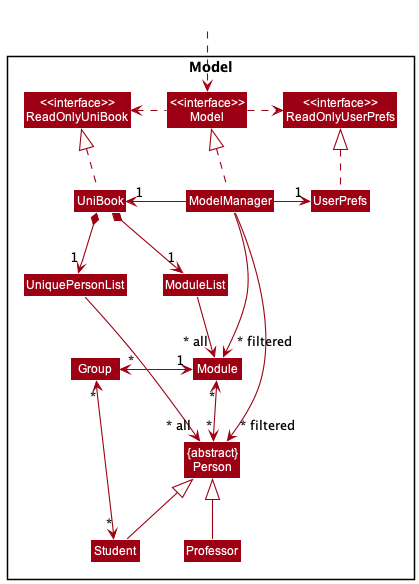

The diagram above was rendered by PlantUML. Its source (embedded in the PNG):
@startuml
!include style.puml
skinparam arrowThickness 1.1
skinparam arrowColor MODEL_COLOR
skinparam classBackgroundColor MODEL_COLOR
skinparam ClassAttributeFontColor #FFFFFF

Package Model <<Rectangle>>{
Class "<<interface>>\nReadOnlyUniBook" as ReadOnlyUniBook
Class "<<interface>>\nReadOnlyUserPrefs" as ReadOnlyUserPrefs
Class "<<interface>>\nModel" as Model
Class UniBook
Class ModelManager
Class UserPrefs
Class UniquePersonList
Class ModuleList
Class Module
Class "{abstract}\nPerson" as Person
Class Student
Class Professor
Class Module
Class Group
Class Module
}

Class HiddenOutside #FFFFFF
HiddenOutside ..> Model

UniBook .up.|> ReadOnlyUniBook

ModelManager .up.|> Model
Model .right.> ReadOnlyUserPrefs
Model .left.> ReadOnlyUniBook
ModelManager -left-> "1" UniBook
ModelManager -right-> "1" UserPrefs
UserPrefs .up.|> ReadOnlyUserPrefs

Student -up-|> Person
Professor -up-|> Person

Module "*"<-->"*" Person

Group "*"<-->"*" Student
Group "*"<-right->"1" Module

UniBook *--> "1" UniquePersonList
UniBook *--> "1" ModuleList
UniquePersonList --> "~* all" Person
ModuleList --> "~* all" Module

ModelManager -->"~* filtered" Person
ModelManager -->"~* filtered" Module
@enduml